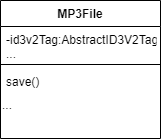

The diagram above was exported from draw.io. Its source (the exported page's mxGraphModel, read from the mxfile embedded in the PNG):
<mxGraphModel dx="1024" dy="1761" grid="1" gridSize="10" guides="1" tooltips="1" connect="1" arrows="1" fold="1" page="1" pageScale="1" pageWidth="827" pageHeight="1169" math="0" shadow="0">
  <root>
    <mxCell id="WIyWlLk6GJQsqaUBKTNV-0" />
    <mxCell id="WIyWlLk6GJQsqaUBKTNV-1" parent="WIyWlLk6GJQsqaUBKTNV-0" />
    <mxCell id="6LrHwtiSQfRIIv5fi8Tc-0" value="MP3File" style="swimlane;fontStyle=1;align=center;verticalAlign=top;childLayout=stackLayout;horizontal=1;startSize=26;horizontalStack=0;resizeParent=1;resizeLast=0;collapsible=1;marginBottom=0;rounded=0;shadow=0;strokeWidth=1;" vertex="1" parent="WIyWlLk6GJQsqaUBKTNV-1">
      <mxGeometry y="-340" width="160" height="138" as="geometry">
        <mxRectangle x="230" y="140" width="160" height="26" as="alternateBounds" />
      </mxGeometry>
    </mxCell>
    <mxCell id="6LrHwtiSQfRIIv5fi8Tc-1" value="-id3v2Tag:AbstractID3V2Tag&#10;..." style="text;align=left;verticalAlign=top;spacingLeft=4;spacingRight=4;overflow=hidden;rotatable=0;points=[[0,0.5],[1,0.5]];portConstraint=eastwest;" vertex="1" parent="6LrHwtiSQfRIIv5fi8Tc-0">
      <mxGeometry y="26" width="160" height="34" as="geometry" />
    </mxCell>
    <mxCell id="6LrHwtiSQfRIIv5fi8Tc-2" value="" style="line;html=1;strokeWidth=1;align=left;verticalAlign=middle;spacingTop=-1;spacingLeft=3;spacingRight=3;rotatable=0;labelPosition=right;points=[];portConstraint=eastwest;" vertex="1" parent="6LrHwtiSQfRIIv5fi8Tc-0">
      <mxGeometry y="60" width="160" height="8" as="geometry" />
    </mxCell>
    <mxCell id="6LrHwtiSQfRIIv5fi8Tc-3" value="save()" style="text;align=left;verticalAlign=top;spacingLeft=4;spacingRight=4;overflow=hidden;rotatable=0;points=[[0,0.5],[1,0.5]];portConstraint=eastwest;" vertex="1" parent="6LrHwtiSQfRIIv5fi8Tc-0">
      <mxGeometry y="68" width="160" height="26" as="geometry" />
    </mxCell>
    <mxCell id="6LrHwtiSQfRIIv5fi8Tc-4" value="..." style="text;html=1;align=left;verticalAlign=middle;resizable=0;points=[];autosize=1;" vertex="1" parent="6LrHwtiSQfRIIv5fi8Tc-0">
      <mxGeometry y="94" width="160" height="20" as="geometry" />
    </mxCell>
  </root>
</mxGraphModel>